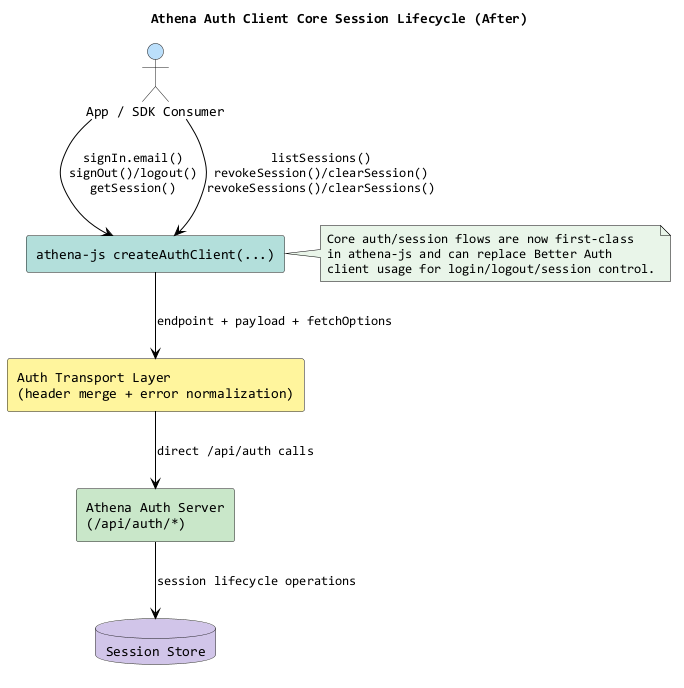

The diagram above was rendered by PlantUML. Its source (embedded in the PNG):
@startuml
title Athena Auth Client Core Session Lifecycle (After)
skinparam backgroundColor #FFFFFF
skinparam componentStyle rectangle
skinparam ArrowColor #000000
skinparam defaultFontName Consolas
skinparam defaultFontColor #000000
skinparam noteBackgroundColor #E8F5E9
skinparam noteBorderColor #000000

actor "App / SDK Consumer" as Consumer #BBDEFB
component "athena-js createAuthClient(...)" as AthenaJsAuthClient #B2DFDB
component "Auth Transport Layer\n(header merge + error normalization)" as Transport #FFF59D
component "Athena Auth Server\n(/api/auth/*)" as AthenaAuthServer #C8E6C9
database "Session Store" as SessionStore #D1C4E9

Consumer --> AthenaJsAuthClient : signIn.email()\nsignOut()/logout()\ngetSession()
Consumer --> AthenaJsAuthClient : listSessions()\nrevokeSession()/clearSession()\nrevokeSessions()/clearSessions()
AthenaJsAuthClient --> Transport : endpoint + payload + fetchOptions
Transport --> AthenaAuthServer : direct /api/auth calls
AthenaAuthServer --> SessionStore : session lifecycle operations

note right of AthenaJsAuthClient
Core auth/session flows are now first-class
in athena-js and can replace Better Auth
client usage for login/logout/session control.
end note
@enduml